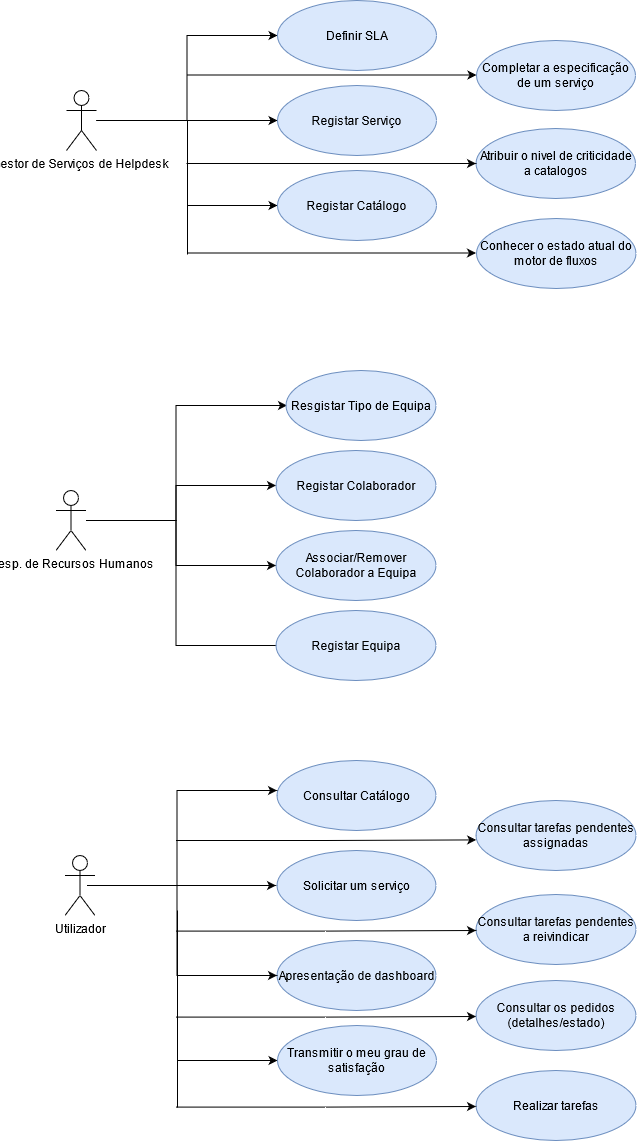

The diagram above was exported from draw.io. Its source (the exported page's mxGraphModel, read from the mxfile embedded in the PNG):
<mxGraphModel dx="2208" dy="2284" grid="1" gridSize="10" guides="1" tooltips="1" connect="1" arrows="1" fold="1" page="1" pageScale="1" pageWidth="850" pageHeight="1100" math="0" shadow="0">
  <root>
    <mxCell id="0" />
    <mxCell id="1" parent="0" />
    <mxCell id="UYfm4G0q0FZVNgqEgc1g-22" style="edgeStyle=orthogonalEdgeStyle;rounded=0;orthogonalLoop=1;jettySize=auto;html=1;" parent="1" source="UYfm4G0q0FZVNgqEgc1g-6" target="UYfm4G0q0FZVNgqEgc1g-9" edge="1">
      <mxGeometry relative="1" as="geometry">
        <Array as="points">
          <mxPoint x="219.5" y="530" />
          <mxPoint x="219.5" y="495" />
        </Array>
      </mxGeometry>
    </mxCell>
    <mxCell id="UYfm4G0q0FZVNgqEgc1g-23" style="edgeStyle=orthogonalEdgeStyle;rounded=0;orthogonalLoop=1;jettySize=auto;html=1;entryX=0;entryY=0.5;entryDx=0;entryDy=0;" parent="1" source="UYfm4G0q0FZVNgqEgc1g-6" target="UYfm4G0q0FZVNgqEgc1g-13" edge="1">
      <mxGeometry relative="1" as="geometry">
        <Array as="points">
          <mxPoint x="219.5" y="530" />
          <mxPoint x="219.5" y="575" />
        </Array>
      </mxGeometry>
    </mxCell>
    <mxCell id="UYfm4G0q0FZVNgqEgc1g-6" value="Resp. de Recursos Humanos" style="shape=umlActor;verticalLabelPosition=bottom;verticalAlign=top;html=1;" parent="1" vertex="1">
      <mxGeometry x="99.5" y="500" width="30" height="60" as="geometry" />
    </mxCell>
    <mxCell id="UYfm4G0q0FZVNgqEgc1g-17" style="edgeStyle=orthogonalEdgeStyle;rounded=0;orthogonalLoop=1;jettySize=auto;html=1;entryX=0;entryY=0.5;entryDx=0;entryDy=0;" parent="1" source="UYfm4G0q0FZVNgqEgc1g-1" target="UYfm4G0q0FZVNgqEgc1g-3" edge="1">
      <mxGeometry relative="1" as="geometry" />
    </mxCell>
    <mxCell id="UYfm4G0q0FZVNgqEgc1g-18" style="edgeStyle=orthogonalEdgeStyle;rounded=0;orthogonalLoop=1;jettySize=auto;html=1;entryX=0;entryY=0.5;entryDx=0;entryDy=0;" parent="1" source="UYfm4G0q0FZVNgqEgc1g-1" target="UYfm4G0q0FZVNgqEgc1g-10" edge="1">
      <mxGeometry relative="1" as="geometry" />
    </mxCell>
    <mxCell id="UYfm4G0q0FZVNgqEgc1g-19" style="edgeStyle=orthogonalEdgeStyle;rounded=0;orthogonalLoop=1;jettySize=auto;html=1;entryX=0;entryY=0.5;entryDx=0;entryDy=0;" parent="1" source="UYfm4G0q0FZVNgqEgc1g-1" target="UYfm4G0q0FZVNgqEgc1g-11" edge="1">
      <mxGeometry relative="1" as="geometry">
        <Array as="points">
          <mxPoint x="231" y="130" />
          <mxPoint x="231" y="215" />
        </Array>
      </mxGeometry>
    </mxCell>
    <mxCell id="UYfm4G0q0FZVNgqEgc1g-1" value="Gestor de Serviços de Helpdesk&amp;nbsp;" style="shape=umlActor;verticalLabelPosition=bottom;verticalAlign=top;html=1;" parent="1" vertex="1">
      <mxGeometry x="110" y="100" width="30" height="60" as="geometry" />
    </mxCell>
    <mxCell id="UYfm4G0q0FZVNgqEgc1g-3" value="Definir SLA" style="ellipse;whiteSpace=wrap;html=1;fillColor=#dae8fc;strokeColor=#6c8ebf;" parent="1" vertex="1">
      <mxGeometry x="321" y="10" width="159" height="70" as="geometry" />
    </mxCell>
    <mxCell id="UYfm4G0q0FZVNgqEgc1g-20" style="edgeStyle=orthogonalEdgeStyle;rounded=0;orthogonalLoop=1;jettySize=auto;html=1;entryX=0;entryY=0.5;entryDx=0;entryDy=0;" parent="1" edge="1">
      <mxGeometry relative="1" as="geometry">
        <Array as="points">
          <mxPoint x="219.5" y="530" />
          <mxPoint x="219.5" y="415" />
        </Array>
        <mxPoint x="149.5" y="530" as="sourcePoint" />
        <mxPoint x="330.5" y="415" as="targetPoint" />
      </mxGeometry>
    </mxCell>
    <mxCell id="UYfm4G0q0FZVNgqEgc1g-21" style="edgeStyle=orthogonalEdgeStyle;rounded=0;orthogonalLoop=1;jettySize=auto;html=1;entryX=0;entryY=0.5;entryDx=0;entryDy=0;" parent="1" edge="1">
      <mxGeometry relative="1" as="geometry">
        <Array as="points">
          <mxPoint x="219.5" y="530" />
          <mxPoint x="219.5" y="655" />
        </Array>
        <mxPoint x="149.5" y="530" as="sourcePoint" />
        <mxPoint x="330.5" y="655" as="targetPoint" />
      </mxGeometry>
    </mxCell>
    <mxCell id="UYfm4G0q0FZVNgqEgc1g-16" style="edgeStyle=orthogonalEdgeStyle;rounded=0;orthogonalLoop=1;jettySize=auto;html=1;" parent="1" source="UYfm4G0q0FZVNgqEgc1g-7" edge="1">
      <mxGeometry relative="1" as="geometry">
        <mxPoint x="319.5" y="895" as="targetPoint" />
      </mxGeometry>
    </mxCell>
    <mxCell id="UYfm4G0q0FZVNgqEgc1g-7" value="Utilizador" style="shape=umlActor;verticalLabelPosition=bottom;verticalAlign=top;html=1;" parent="1" vertex="1">
      <mxGeometry x="108.5" y="865" width="30" height="60" as="geometry" />
    </mxCell>
    <mxCell id="UYfm4G0q0FZVNgqEgc1g-8" value="Resgistar Tipo de Equipa" style="ellipse;whiteSpace=wrap;html=1;fillColor=#dae8fc;strokeColor=#6c8ebf;" parent="1" vertex="1">
      <mxGeometry x="329.5" y="380" width="150" height="70" as="geometry" />
    </mxCell>
    <mxCell id="UYfm4G0q0FZVNgqEgc1g-9" value="Registar Colaborador" style="ellipse;whiteSpace=wrap;html=1;fillColor=#dae8fc;strokeColor=#6c8ebf;" parent="1" vertex="1">
      <mxGeometry x="319.5" y="460" width="160" height="70" as="geometry" />
    </mxCell>
    <mxCell id="UYfm4G0q0FZVNgqEgc1g-10" value="Registar Serviço" style="ellipse;whiteSpace=wrap;html=1;fillColor=#dae8fc;strokeColor=#6c8ebf;" parent="1" vertex="1">
      <mxGeometry x="321" y="95" width="159" height="70" as="geometry" />
    </mxCell>
    <mxCell id="UYfm4G0q0FZVNgqEgc1g-11" value="Registar Catálogo" style="ellipse;whiteSpace=wrap;html=1;fillColor=#dae8fc;strokeColor=#6c8ebf;" parent="1" vertex="1">
      <mxGeometry x="321" y="180" width="159" height="70" as="geometry" />
    </mxCell>
    <mxCell id="UYfm4G0q0FZVNgqEgc1g-12" value="Registar Equipa" style="ellipse;whiteSpace=wrap;html=1;fillColor=#dae8fc;strokeColor=#6c8ebf;" parent="1" vertex="1">
      <mxGeometry x="319.5" y="620" width="160" height="70" as="geometry" />
    </mxCell>
    <mxCell id="UYfm4G0q0FZVNgqEgc1g-13" value="Associar/Remover Colaborador a Equipa" style="ellipse;whiteSpace=wrap;html=1;fillColor=#dae8fc;strokeColor=#6c8ebf;" parent="1" vertex="1">
      <mxGeometry x="319.5" y="540" width="160" height="70" as="geometry" />
    </mxCell>
    <mxCell id="UYfm4G0q0FZVNgqEgc1g-14" value="Consultar Catálogo" style="ellipse;whiteSpace=wrap;html=1;fillColor=#dae8fc;strokeColor=#6c8ebf;" parent="1" vertex="1">
      <mxGeometry x="320.5" y="770" width="159" height="70" as="geometry" />
    </mxCell>
    <mxCell id="4jWKGdJ6izK1J9I4ehL_-1" value="Completar a especificação de um serviço" style="ellipse;whiteSpace=wrap;html=1;fillColor=#dae8fc;strokeColor=#6c8ebf;" parent="1" vertex="1">
      <mxGeometry x="520" y="50" width="159" height="70" as="geometry" />
    </mxCell>
    <mxCell id="4jWKGdJ6izK1J9I4ehL_-3" value="Solicitar um serviço" style="ellipse;whiteSpace=wrap;html=1;fillColor=#dae8fc;strokeColor=#6c8ebf;" parent="1" vertex="1">
      <mxGeometry x="320.5" y="860" width="159" height="70" as="geometry" />
    </mxCell>
    <mxCell id="4jWKGdJ6izK1J9I4ehL_-4" value="Apresentação de dashboard" style="ellipse;whiteSpace=wrap;html=1;fillColor=#dae8fc;strokeColor=#6c8ebf;" parent="1" vertex="1">
      <mxGeometry x="320.5" y="950" width="159" height="70" as="geometry" />
    </mxCell>
    <mxCell id="4jWKGdJ6izK1J9I4ehL_-5" value="&lt;div&gt;Consultar tarefas pendentes assignadas&lt;br&gt;&lt;/div&gt;" style="ellipse;whiteSpace=wrap;html=1;fillColor=#dae8fc;strokeColor=#6c8ebf;" parent="1" vertex="1">
      <mxGeometry x="519.5" y="810" width="160" height="70" as="geometry" />
    </mxCell>
    <mxCell id="4jWKGdJ6izK1J9I4ehL_-6" value="&lt;div&gt;Consultar tarefas pendentes a reivindicar&lt;/div&gt;" style="ellipse;whiteSpace=wrap;html=1;fillColor=#dae8fc;strokeColor=#6c8ebf;" parent="1" vertex="1">
      <mxGeometry x="519.5" y="904" width="160" height="70" as="geometry" />
    </mxCell>
    <mxCell id="4jWKGdJ6izK1J9I4ehL_-7" value="Conhecer o estado atual do motor de fluxos" style="ellipse;whiteSpace=wrap;html=1;fillColor=#dae8fc;strokeColor=#6c8ebf;" parent="1" vertex="1">
      <mxGeometry x="520" y="228" width="159.5" height="70" as="geometry" />
    </mxCell>
    <mxCell id="4jWKGdJ6izK1J9I4ehL_-8" value="&lt;div&gt;Atribuir o nivel de criticidade a catalogos&lt;/div&gt;" style="ellipse;whiteSpace=wrap;html=1;fillColor=#dae8fc;strokeColor=#6c8ebf;" parent="1" vertex="1">
      <mxGeometry x="519.5" y="138" width="159.5" height="70" as="geometry" />
    </mxCell>
    <mxCell id="4jWKGdJ6izK1J9I4ehL_-15" style="edgeStyle=orthogonalEdgeStyle;rounded=0;orthogonalLoop=1;jettySize=auto;html=1;entryX=0;entryY=0.5;entryDx=0;entryDy=0;" parent="1" target="4jWKGdJ6izK1J9I4ehL_-8" edge="1">
      <mxGeometry relative="1" as="geometry">
        <mxPoint x="230" y="173" as="sourcePoint" />
        <mxPoint x="411" y="173" as="targetPoint" />
      </mxGeometry>
    </mxCell>
    <mxCell id="4jWKGdJ6izK1J9I4ehL_-16" style="edgeStyle=orthogonalEdgeStyle;rounded=0;orthogonalLoop=1;jettySize=auto;html=1;entryX=0;entryY=0.5;entryDx=0;entryDy=0;" parent="1" edge="1">
      <mxGeometry relative="1" as="geometry">
        <mxPoint x="230.5" y="84.5" as="sourcePoint" />
        <mxPoint x="520" y="84.5" as="targetPoint" />
      </mxGeometry>
    </mxCell>
    <mxCell id="4jWKGdJ6izK1J9I4ehL_-17" style="edgeStyle=orthogonalEdgeStyle;rounded=0;orthogonalLoop=1;jettySize=auto;html=1;entryX=0;entryY=0.5;entryDx=0;entryDy=0;" parent="1" edge="1">
      <mxGeometry relative="1" as="geometry">
        <mxPoint x="230" y="262.5" as="sourcePoint" />
        <mxPoint x="519.5" y="262.5" as="targetPoint" />
      </mxGeometry>
    </mxCell>
    <mxCell id="4jWKGdJ6izK1J9I4ehL_-23" value="" style="endArrow=none;html=1;" parent="1" edge="1">
      <mxGeometry width="50" height="50" relative="1" as="geometry">
        <mxPoint x="231" y="264" as="sourcePoint" />
        <mxPoint x="231" y="200" as="targetPoint" />
      </mxGeometry>
    </mxCell>
    <mxCell id="4jWKGdJ6izK1J9I4ehL_-24" style="edgeStyle=orthogonalEdgeStyle;rounded=0;orthogonalLoop=1;jettySize=auto;html=1;exitX=0.5;exitY=1;exitDx=0;exitDy=0;" parent="1" edge="1">
      <mxGeometry relative="1" as="geometry">
        <mxPoint x="599.75" y="298" as="sourcePoint" />
        <mxPoint x="599.75" y="298" as="targetPoint" />
      </mxGeometry>
    </mxCell>
    <mxCell id="4jWKGdJ6izK1J9I4ehL_-25" style="edgeStyle=orthogonalEdgeStyle;rounded=0;orthogonalLoop=1;jettySize=auto;html=1;" parent="1" edge="1">
      <mxGeometry relative="1" as="geometry">
        <mxPoint x="130.5" y="895" as="sourcePoint" />
        <mxPoint x="320.5" y="800" as="targetPoint" />
        <Array as="points">
          <mxPoint x="220.5" y="895" />
          <mxPoint x="220.5" y="800" />
          <mxPoint x="320.5" y="800" />
        </Array>
      </mxGeometry>
    </mxCell>
    <mxCell id="4jWKGdJ6izK1J9I4ehL_-26" style="edgeStyle=orthogonalEdgeStyle;rounded=0;orthogonalLoop=1;jettySize=auto;html=1;entryX=0;entryY=0.5;entryDx=0;entryDy=0;" parent="1" target="4jWKGdJ6izK1J9I4ehL_-4" edge="1">
      <mxGeometry relative="1" as="geometry">
        <Array as="points">
          <mxPoint x="220.5" y="895" />
          <mxPoint x="220.5" y="985" />
        </Array>
        <mxPoint x="150.5" y="895" as="sourcePoint" />
        <mxPoint x="331.5" y="1020" as="targetPoint" />
      </mxGeometry>
    </mxCell>
    <mxCell id="4jWKGdJ6izK1J9I4ehL_-27" style="edgeStyle=orthogonalEdgeStyle;rounded=0;orthogonalLoop=1;jettySize=auto;html=1;entryX=0.001;entryY=0.563;entryDx=0;entryDy=0;entryPerimeter=0;" parent="1" target="4jWKGdJ6izK1J9I4ehL_-5" edge="1">
      <mxGeometry relative="1" as="geometry">
        <mxPoint x="219.5" y="850" as="sourcePoint" />
        <mxPoint x="509" y="850" as="targetPoint" />
      </mxGeometry>
    </mxCell>
    <mxCell id="4jWKGdJ6izK1J9I4ehL_-29" style="edgeStyle=orthogonalEdgeStyle;rounded=0;orthogonalLoop=1;jettySize=auto;html=1;entryX=0.001;entryY=0.563;entryDx=0;entryDy=0;entryPerimeter=0;" parent="1" edge="1">
      <mxGeometry relative="1" as="geometry">
        <mxPoint x="219.34" y="940.59" as="sourcePoint" />
        <mxPoint x="519.5" y="940.0000000000001" as="targetPoint" />
        <Array as="points">
          <mxPoint x="369.04" y="941" />
          <mxPoint x="520.04" y="940" />
        </Array>
      </mxGeometry>
    </mxCell>
    <mxCell id="pzPA03ANt35j8zZ46nVv-1" style="edgeStyle=orthogonalEdgeStyle;rounded=0;orthogonalLoop=1;jettySize=auto;html=1;entryX=0.001;entryY=0.563;entryDx=0;entryDy=0;entryPerimeter=0;" edge="1" parent="1">
      <mxGeometry relative="1" as="geometry">
        <mxPoint x="219.33999999999992" y="1026.5900000000001" as="sourcePoint" />
        <mxPoint x="519.5" y="1026" as="targetPoint" />
        <Array as="points">
          <mxPoint x="369.04" y="1027" />
          <mxPoint x="520.04" y="1026" />
        </Array>
      </mxGeometry>
    </mxCell>
    <mxCell id="pzPA03ANt35j8zZ46nVv-2" value="&lt;div&gt;Consultar os pedidos (detalhes/estado)&lt;br&gt;&lt;/div&gt;" style="ellipse;whiteSpace=wrap;html=1;fillColor=#dae8fc;strokeColor=#6c8ebf;" vertex="1" parent="1">
      <mxGeometry x="519.5" y="990" width="160" height="70" as="geometry" />
    </mxCell>
    <mxCell id="pzPA03ANt35j8zZ46nVv-3" style="edgeStyle=orthogonalEdgeStyle;rounded=0;orthogonalLoop=1;jettySize=auto;html=1;entryX=0;entryY=0.5;entryDx=0;entryDy=0;" edge="1" parent="1">
      <mxGeometry relative="1" as="geometry">
        <Array as="points">
          <mxPoint x="221" y="980" />
          <mxPoint x="221" y="1070" />
        </Array>
        <mxPoint x="221" y="920" as="sourcePoint" />
        <mxPoint x="320.9999999999999" y="1070" as="targetPoint" />
      </mxGeometry>
    </mxCell>
    <mxCell id="pzPA03ANt35j8zZ46nVv-4" value="Transmitir o meu grau de satisfação" style="ellipse;whiteSpace=wrap;html=1;fillColor=#dae8fc;strokeColor=#6c8ebf;" vertex="1" parent="1">
      <mxGeometry x="321" y="1035" width="159" height="70" as="geometry" />
    </mxCell>
    <mxCell id="pzPA03ANt35j8zZ46nVv-5" value="&lt;div&gt;Realizar tarefas&lt;br&gt;&lt;/div&gt;" style="ellipse;whiteSpace=wrap;html=1;fillColor=#dae8fc;strokeColor=#6c8ebf;" vertex="1" parent="1">
      <mxGeometry x="519.5" y="1080" width="160" height="70" as="geometry" />
    </mxCell>
    <mxCell id="pzPA03ANt35j8zZ46nVv-6" style="edgeStyle=orthogonalEdgeStyle;rounded=0;orthogonalLoop=1;jettySize=auto;html=1;entryX=0.001;entryY=0.563;entryDx=0;entryDy=0;entryPerimeter=0;" edge="1" parent="1">
      <mxGeometry relative="1" as="geometry">
        <mxPoint x="219.33999999999992" y="1116.5900000000001" as="sourcePoint" />
        <mxPoint x="519.5" y="1116" as="targetPoint" />
        <Array as="points">
          <mxPoint x="369.04" y="1117" />
          <mxPoint x="520.04" y="1116" />
        </Array>
      </mxGeometry>
    </mxCell>
    <mxCell id="pzPA03ANt35j8zZ46nVv-7" value="" style="endArrow=none;html=1;" edge="1" parent="1">
      <mxGeometry width="50" height="50" relative="1" as="geometry">
        <mxPoint x="221" y="1037" as="sourcePoint" />
        <mxPoint x="221" y="1117" as="targetPoint" />
      </mxGeometry>
    </mxCell>
  </root>
</mxGraphModel>